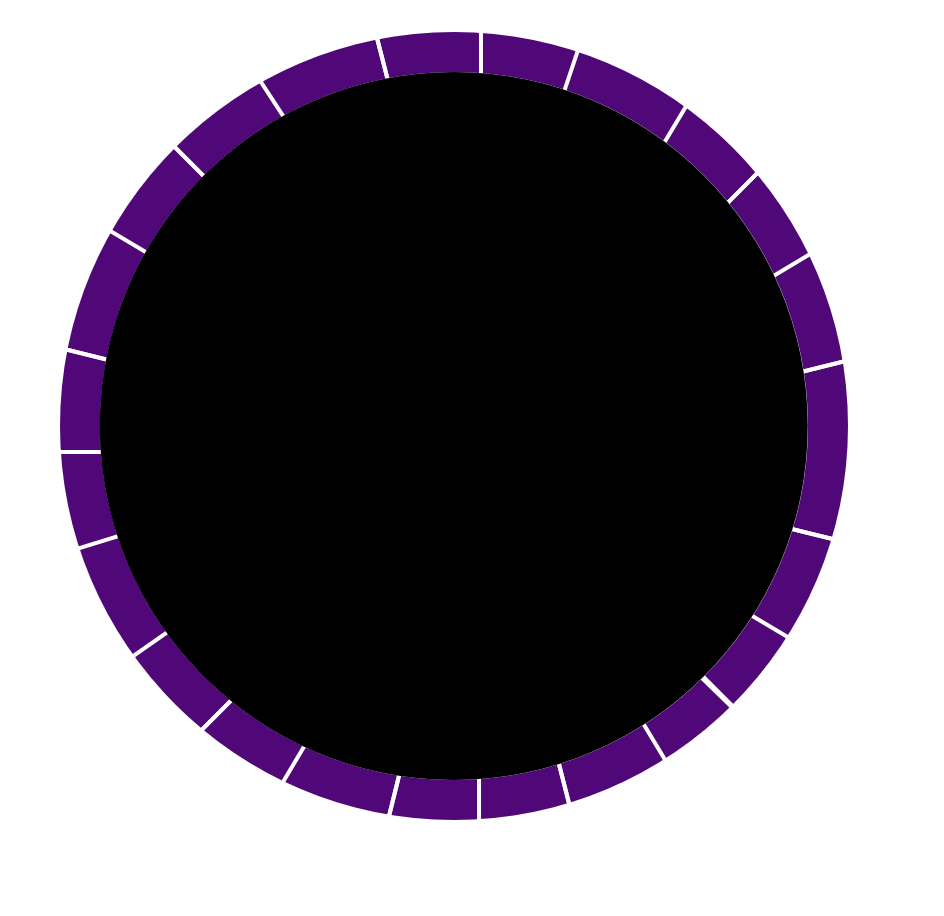

The diagram above was exported from draw.io. Its source (the exported page's mxGraphModel, read from the mxfile embedded in the PNG):
<mxGraphModel dx="737" dy="447" grid="1" gridSize="10" guides="1" tooltips="1" connect="1" arrows="1" fold="1" page="1" pageScale="1" pageWidth="850" pageHeight="1100" math="1" shadow="0">
  <root>
    <mxCell id="0" />
    <mxCell id="1" parent="0" />
    <mxCell id="2" parent="1" style="ellipse;whiteSpace=wrap;html=1;aspect=fixed;fillColor=none;perimeterSpacing=0;strokeColor=#500778;strokeWidth=10;container=0;" value="" vertex="1">
      <mxGeometry height="187" width="187" x="120" y="1603" as="geometry" />
    </mxCell>
    <mxCell id="3" edge="1" parent="1" style="endArrow=none;html=1;rounded=0;strokeColor=#FFFFFF;" value="">
      <mxGeometry height="50" relative="1" width="50" as="geometry">
        <mxPoint x="219.76047904191614" y="1703" as="sourcePoint" />
        <mxPoint x="219.76047904191614" y="1813" as="targetPoint" />
      </mxGeometry>
    </mxCell>
    <mxCell id="4" edge="1" parent="1" style="endArrow=none;html=1;rounded=0;strokeColor=#FFFFFF;" value="">
      <mxGeometry height="50" relative="1" width="50" as="geometry">
        <mxPoint x="186.5140784449576" y="1716.84332799827" as="sourcePoint" />
        <mxPoint x="120.43912175648711" y="1763" as="targetPoint" />
      </mxGeometry>
    </mxCell>
    <mxCell id="5" edge="1" parent="1" style="endArrow=none;html=1;rounded=0;strokeColor=#FFFFFF;" value="">
      <mxGeometry height="50" relative="1" width="50" as="geometry">
        <mxPoint x="219.76047904191614" y="1703" as="sourcePoint" />
        <mxPoint x="100" y="1703" as="targetPoint" />
      </mxGeometry>
    </mxCell>
    <mxCell id="6" edge="1" parent="1" style="endArrow=none;html=1;rounded=0;strokeColor=#FFFFFF;" value="">
      <mxGeometry height="50" relative="1" width="50" as="geometry">
        <mxPoint x="219.76047904191614" y="1703" as="sourcePoint" />
        <mxPoint x="160.3592814371258" y="1803" as="targetPoint" />
      </mxGeometry>
    </mxCell>
    <mxCell id="7" edge="1" parent="1" style="endArrow=none;html=1;rounded=0;strokeColor=#FFFFFF;" value="">
      <mxGeometry height="50" relative="1" width="50" as="geometry">
        <mxPoint x="220" y="1703.5" as="sourcePoint" />
        <mxPoint x="320.0399201596806" y="1763" as="targetPoint" />
      </mxGeometry>
    </mxCell>
    <mxCell id="8" edge="1" parent="1" style="endArrow=none;html=1;rounded=0;strokeColor=#FFFFFF;" value="">
      <mxGeometry height="50" relative="1" width="50" as="geometry">
        <mxPoint x="220" y="1703" as="sourcePoint" />
        <mxPoint x="280.11976047904193" y="1803" as="targetPoint" />
      </mxGeometry>
    </mxCell>
    <mxCell id="9" edge="1" parent="1" style="endArrow=none;html=1;rounded=0;strokeColor=#FFFFFF;" value="">
      <mxGeometry height="50" relative="1" width="50" as="geometry">
        <mxPoint x="120.43912175648711" y="1643.5" as="sourcePoint" />
        <mxPoint x="220.47904191616772" y="1703" as="targetPoint" />
      </mxGeometry>
    </mxCell>
    <mxCell id="10" edge="1" parent="1" style="endArrow=none;html=1;rounded=0;strokeColor=#FFFFFF;" value="">
      <mxGeometry height="50" relative="1" width="50" as="geometry">
        <mxPoint x="160.3592814371258" y="1603" as="sourcePoint" />
        <mxPoint x="225.46906187624745" y="1703" as="targetPoint" />
      </mxGeometry>
    </mxCell>
    <mxCell id="11" edge="1" parent="1" style="endArrow=none;html=1;rounded=0;strokeColor=#FFFFFF;" value="">
      <mxGeometry height="50" relative="1" width="50" as="geometry">
        <mxPoint x="220.23952095808386" y="1703" as="sourcePoint" />
        <mxPoint x="220.23952095808386" y="1593" as="targetPoint" />
      </mxGeometry>
    </mxCell>
    <mxCell id="12" edge="1" parent="1" style="endArrow=none;html=1;rounded=0;strokeColor=#FFFFFF;" value="">
      <mxGeometry height="50" relative="1" width="50" as="geometry">
        <mxPoint x="220" y="1703" as="sourcePoint" />
        <mxPoint x="320.0399201596806" y="1643" as="targetPoint" />
      </mxGeometry>
    </mxCell>
    <mxCell id="13" edge="1" parent="1" style="endArrow=none;html=1;rounded=0;strokeColor=#FFFFFF;" value="">
      <mxGeometry height="50" relative="1" width="50" as="geometry">
        <mxPoint x="219.76047904191614" y="1703" as="sourcePoint" />
        <mxPoint x="279.6407185628742" y="1603" as="targetPoint" />
      </mxGeometry>
    </mxCell>
    <mxCell id="14" edge="1" parent="1" style="endArrow=none;html=1;rounded=0;strokeColor=#FFFFFF;" value="">
      <mxGeometry height="50" relative="1" width="50" as="geometry">
        <mxPoint x="219.76047904191614" y="1703" as="sourcePoint" />
        <mxPoint x="141.91616766467064" y="1781" as="targetPoint" />
      </mxGeometry>
    </mxCell>
    <mxCell id="15" edge="1" parent="1" style="endArrow=none;html=1;rounded=0;strokeColor=#FFFFFF;" value="">
      <mxGeometry height="50" relative="1" width="50" as="geometry">
        <mxPoint x="219.76047904191614" y="1703" as="sourcePoint" />
        <mxPoint x="106.98602794411181" y="1675" as="targetPoint" />
      </mxGeometry>
    </mxCell>
    <mxCell id="16" edge="1" parent="1" style="endArrow=none;html=1;rounded=0;strokeColor=#FFFFFF;" value="">
      <mxGeometry height="50" relative="1" width="50" as="geometry">
        <mxPoint x="219.76047904191614" y="1703" as="sourcePoint" />
        <mxPoint x="134.93013972055883" y="1618" as="targetPoint" />
      </mxGeometry>
    </mxCell>
    <mxCell id="17" edge="1" parent="1" style="endArrow=none;html=1;rounded=0;strokeColor=#FFFFFF;" value="">
      <mxGeometry height="50" relative="1" width="50" as="geometry">
        <mxPoint x="219.76047904191614" y="1703" as="sourcePoint" />
        <mxPoint x="248.7025948103792" y="1816" as="targetPoint" />
      </mxGeometry>
    </mxCell>
    <mxCell id="18" edge="1" parent="1" style="endArrow=none;html=1;rounded=0;strokeColor=#FFFFFF;" value="">
      <mxGeometry height="50" relative="1" width="50" as="geometry">
        <mxPoint x="219.76047904191614" y="1703" as="sourcePoint" />
        <mxPoint x="191.816367265469" y="1816" as="targetPoint" />
      </mxGeometry>
    </mxCell>
    <mxCell id="19" edge="1" parent="1" style="endArrow=none;html=1;rounded=0;strokeColor=#FFFFFF;" value="">
      <mxGeometry height="50" relative="1" width="50" as="geometry">
        <mxPoint x="191.816367265469" y="1590" as="sourcePoint" />
        <mxPoint x="220.75848303393218" y="1703" as="targetPoint" />
      </mxGeometry>
    </mxCell>
    <mxCell id="20" edge="1" parent="1" style="endArrow=none;html=1;rounded=0;strokeColor=#FFFFFF;" value="">
      <mxGeometry height="50" relative="1" width="50" as="geometry">
        <mxPoint x="219.76047904191614" y="1703" as="sourcePoint" />
        <mxPoint x="297.60479041916165" y="1625" as="targetPoint" />
      </mxGeometry>
    </mxCell>
    <mxCell id="21" edge="1" parent="1" style="endArrow=none;html=1;rounded=0;strokeColor=#FFFFFF;" value="">
      <mxGeometry height="50" relative="1" width="50" as="geometry">
        <mxPoint x="219.76047904191614" y="1703" as="sourcePoint" />
        <mxPoint x="333.5329341317365" y="1731" as="targetPoint" />
      </mxGeometry>
    </mxCell>
    <mxCell id="22" edge="1" parent="1" style="endArrow=none;html=1;rounded=0;strokeColor=#FFFFFF;" value="">
      <mxGeometry height="50" relative="1" width="50" as="geometry">
        <mxPoint x="219.76047904191614" y="1703" as="sourcePoint" />
        <mxPoint x="304.59081836327346" y="1788" as="targetPoint" />
      </mxGeometry>
    </mxCell>
    <mxCell id="23" edge="1" parent="1" style="endArrow=none;html=1;rounded=0;strokeColor=#FFFFFF;" value="">
      <mxGeometry height="50" relative="1" width="50" as="geometry">
        <mxPoint x="219.76047904191614" y="1703" as="sourcePoint" />
        <mxPoint x="332.5349301397205" y="1675" as="targetPoint" />
      </mxGeometry>
    </mxCell>
    <mxCell id="24" edge="1" parent="1" style="endArrow=none;html=1;rounded=0;strokeColor=#FFFFFF;" value="">
      <mxGeometry height="50" relative="1" width="50" as="geometry">
        <mxPoint x="219.76047904191614" y="1703" as="sourcePoint" />
        <mxPoint x="141.91616766467064" y="1781" as="targetPoint" />
      </mxGeometry>
    </mxCell>
    <mxCell id="25" edge="1" parent="1" style="endArrow=none;html=1;rounded=0;strokeColor=#FFFFFF;" value="">
      <mxGeometry height="50" relative="1" width="50" as="geometry">
        <mxPoint x="219.76047904191614" y="1703" as="sourcePoint" />
        <mxPoint x="106.98602794411181" y="1675" as="targetPoint" />
      </mxGeometry>
    </mxCell>
    <mxCell id="26" edge="1" parent="1" style="endArrow=none;html=1;rounded=0;strokeColor=#FFFFFF;" value="">
      <mxGeometry height="50" relative="1" width="50" as="geometry">
        <mxPoint x="219.76047904191614" y="1703" as="sourcePoint" />
        <mxPoint x="134.93013972055883" y="1618" as="targetPoint" />
      </mxGeometry>
    </mxCell>
    <mxCell id="27" edge="1" parent="1" style="endArrow=none;html=1;rounded=0;strokeColor=#FFFFFF;" value="">
      <mxGeometry height="50" relative="1" width="50" as="geometry">
        <mxPoint x="182.11081445662114" y="1707.8195868971493" as="sourcePoint" />
        <mxPoint x="106.98602794411181" y="1731" as="targetPoint" />
      </mxGeometry>
    </mxCell>
    <mxCell id="28" edge="1" parent="1" style="endArrow=none;html=1;rounded=0;strokeColor=#FFFFFF;" value="">
      <mxGeometry height="50" relative="1" width="50" as="geometry">
        <mxPoint x="219.76047904191614" y="1703" as="sourcePoint" />
        <mxPoint x="248.7025948103792" y="1816" as="targetPoint" />
      </mxGeometry>
    </mxCell>
    <mxCell id="29" edge="1" parent="1" style="endArrow=none;html=1;rounded=0;strokeColor=#FFFFFF;" value="">
      <mxGeometry height="50" relative="1" width="50" as="geometry">
        <mxPoint x="219.76047904191614" y="1703" as="sourcePoint" />
        <mxPoint x="191.816367265469" y="1816" as="targetPoint" />
      </mxGeometry>
    </mxCell>
    <mxCell id="30" edge="1" parent="1" style="endArrow=none;html=1;rounded=0;strokeColor=#FFFFFF;" value="">
      <mxGeometry height="50" relative="1" width="50" as="geometry">
        <mxPoint x="191.816367265469" y="1590" as="sourcePoint" />
        <mxPoint x="220.75848303393218" y="1703" as="targetPoint" />
      </mxGeometry>
    </mxCell>
    <mxCell id="31" edge="1" parent="1" source="40" style="endArrow=none;html=1;rounded=0;strokeColor=#FFFFFF;" value="">
      <mxGeometry height="50" relative="1" width="50" as="geometry">
        <mxPoint x="248.7025948103792" y="1590" as="sourcePoint" />
        <mxPoint x="223.75249500998007" y="1707" as="targetPoint" />
      </mxGeometry>
    </mxCell>
    <mxCell id="32" edge="1" parent="1" style="endArrow=none;html=1;rounded=0;strokeColor=#FFFFFF;" value="">
      <mxGeometry height="50" relative="1" width="50" as="geometry">
        <mxPoint x="219.76047904191614" y="1703" as="sourcePoint" />
        <mxPoint x="297.60479041916165" y="1625" as="targetPoint" />
      </mxGeometry>
    </mxCell>
    <mxCell id="33" edge="1" parent="1" style="endArrow=none;html=1;rounded=0;strokeColor=#FFFFFF;" value="">
      <mxGeometry height="50" relative="1" width="50" as="geometry">
        <mxPoint x="219.76047904191614" y="1703" as="sourcePoint" />
        <mxPoint x="333.5329341317365" y="1731" as="targetPoint" />
      </mxGeometry>
    </mxCell>
    <mxCell id="34" edge="1" parent="1" style="endArrow=none;html=1;rounded=0;strokeColor=#FFFFFF;" value="">
      <mxGeometry height="50" relative="1" width="50" as="geometry">
        <Array as="points" />
        <mxPoint x="236.29595638675698" y="1721.0850638535903" as="sourcePoint" />
        <mxPoint x="304.59081836327346" y="1788" as="targetPoint" />
      </mxGeometry>
    </mxCell>
    <mxCell id="35" edge="1" parent="1" style="endArrow=none;html=1;rounded=0;strokeColor=#FFFFFF;" value="">
      <mxGeometry height="50" relative="1" width="50" as="geometry">
        <mxPoint x="219.76047904191614" y="1703" as="sourcePoint" />
        <mxPoint x="332.5349301397205" y="1675" as="targetPoint" />
      </mxGeometry>
    </mxCell>
    <mxCell id="36" edge="1" parent="1" style="endArrow=none;html=1;rounded=0;strokeColor=#FFFFFF;" value="">
      <mxGeometry height="50" relative="1" width="50" as="geometry">
        <Array as="points" />
        <mxPoint x="219.76047904191614" y="1703" as="sourcePoint" />
        <mxPoint x="239.4539227398535" y="1717.365580174439" as="targetPoint" />
      </mxGeometry>
    </mxCell>
    <mxCell id="37" edge="1" parent="1" style="endArrow=none;html=1;rounded=0;strokeColor=#FFFFFF;" value="">
      <mxGeometry height="50" relative="1" width="50" as="geometry">
        <mxPoint x="219.76047904191614" y="1703" as="sourcePoint" />
        <mxPoint x="239.4539227398535" y="1717.365580174439" as="targetPoint" />
      </mxGeometry>
    </mxCell>
    <mxCell id="38" edge="1" parent="1" style="endArrow=none;html=1;rounded=0;strokeColor=#FFFFFF;" value="">
      <mxGeometry height="50" relative="1" width="50" as="geometry">
        <mxPoint x="219.76047904191614" y="1703" as="sourcePoint" />
        <mxPoint x="239.4539227398535" y="1717.365580174439" as="targetPoint" />
      </mxGeometry>
    </mxCell>
    <mxCell id="39" edge="1" parent="1" style="endArrow=none;html=1;rounded=0;strokeColor=#FFFFFF;" target="40" value="">
      <mxGeometry height="50" relative="1" width="50" as="geometry">
        <mxPoint x="248.7025948103792" y="1590" as="sourcePoint" />
        <mxPoint x="223.75249500998007" y="1707" as="targetPoint" />
      </mxGeometry>
    </mxCell>
    <mxCell id="40" parent="1" style="ellipse;whiteSpace=wrap;html=1;aspect=fixed;fillColor=#000000;strokeColor=default;" value="" vertex="1">
      <mxGeometry height="176" width="176" x="125.44" y="1608.5" as="geometry" />
    </mxCell>
  </root>
</mxGraphModel>